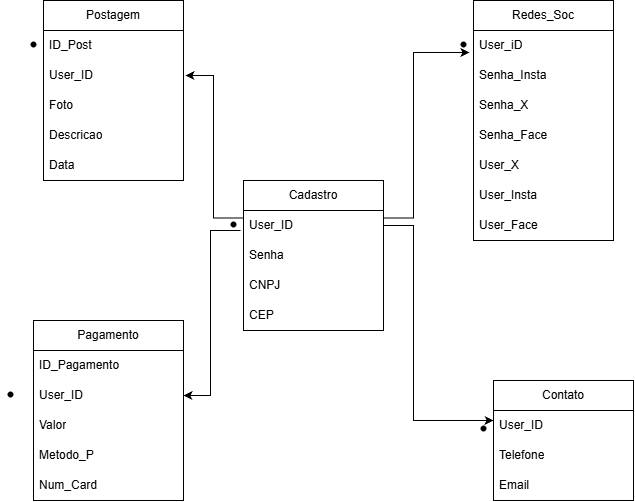

The diagram above was exported from draw.io. Its source (the exported page's mxGraphModel, read from the mxfile embedded in the PNG):
<mxGraphModel dx="1414" dy="789" grid="1" gridSize="10" guides="1" tooltips="1" connect="1" arrows="1" fold="1" page="1" pageScale="1" pageWidth="827" pageHeight="1169" math="0" shadow="0">
  <root>
    <mxCell id="0" />
    <mxCell id="1" parent="0" />
    <mxCell id="J1f_lfonYtCBRjjcBTcU-2" parent="1" style="swimlane;fontStyle=0;childLayout=stackLayout;horizontal=1;startSize=30;horizontalStack=0;resizeParent=1;resizeParentMax=0;resizeLast=0;collapsible=1;marginBottom=0;whiteSpace=wrap;html=1;" value="Postagem" vertex="1">
      <mxGeometry height="180" width="140" x="123" y="130" as="geometry">
        <mxRectangle height="30" width="60" x="70" y="50" as="alternateBounds" />
      </mxGeometry>
    </mxCell>
    <mxCell id="J1f_lfonYtCBRjjcBTcU-3" parent="J1f_lfonYtCBRjjcBTcU-2" style="text;strokeColor=none;fillColor=none;align=left;verticalAlign=middle;spacingLeft=4;spacingRight=4;overflow=hidden;points=[[0,0.5],[1,0.5]];portConstraint=eastwest;rotatable=0;whiteSpace=wrap;html=1;" value="ID_Post" vertex="1">
      <mxGeometry height="30" width="140" y="30" as="geometry" />
    </mxCell>
    <mxCell id="J1f_lfonYtCBRjjcBTcU-4" parent="J1f_lfonYtCBRjjcBTcU-2" style="text;strokeColor=none;fillColor=none;align=left;verticalAlign=middle;spacingLeft=4;spacingRight=4;overflow=hidden;points=[[0,0.5],[1,0.5]];portConstraint=eastwest;rotatable=0;whiteSpace=wrap;html=1;" value="User_ID" vertex="1">
      <mxGeometry height="30" width="140" y="60" as="geometry" />
    </mxCell>
    <mxCell id="J1f_lfonYtCBRjjcBTcU-5" parent="J1f_lfonYtCBRjjcBTcU-2" style="text;strokeColor=none;fillColor=none;align=left;verticalAlign=middle;spacingLeft=4;spacingRight=4;overflow=hidden;points=[[0,0.5],[1,0.5]];portConstraint=eastwest;rotatable=0;whiteSpace=wrap;html=1;" value="Foto" vertex="1">
      <mxGeometry height="30" width="140" y="90" as="geometry" />
    </mxCell>
    <mxCell id="J1f_lfonYtCBRjjcBTcU-6" parent="J1f_lfonYtCBRjjcBTcU-2" style="text;strokeColor=none;fillColor=none;align=left;verticalAlign=middle;spacingLeft=4;spacingRight=4;overflow=hidden;points=[[0,0.5],[1,0.5]];portConstraint=eastwest;rotatable=0;whiteSpace=wrap;html=1;" value="Descricao" vertex="1">
      <mxGeometry height="30" width="140" y="120" as="geometry" />
    </mxCell>
    <mxCell id="J1f_lfonYtCBRjjcBTcU-7" parent="J1f_lfonYtCBRjjcBTcU-2" style="text;strokeColor=none;fillColor=none;align=left;verticalAlign=middle;spacingLeft=4;spacingRight=4;overflow=hidden;points=[[0,0.5],[1,0.5]];portConstraint=eastwest;rotatable=0;whiteSpace=wrap;html=1;" value="Data" vertex="1">
      <mxGeometry height="30" width="140" y="150" as="geometry" />
    </mxCell>
    <mxCell id="J1f_lfonYtCBRjjcBTcU-8" parent="1" style="swimlane;fontStyle=0;childLayout=stackLayout;horizontal=1;startSize=30;horizontalStack=0;resizeParent=1;resizeParentMax=0;resizeLast=0;collapsible=1;marginBottom=0;whiteSpace=wrap;html=1;" value="Pagamento" vertex="1">
      <mxGeometry height="180" width="150" x="113" y="450" as="geometry" />
    </mxCell>
    <mxCell id="J1f_lfonYtCBRjjcBTcU-34" parent="J1f_lfonYtCBRjjcBTcU-8" style="text;strokeColor=none;fillColor=none;align=left;verticalAlign=middle;spacingLeft=4;spacingRight=4;overflow=hidden;points=[[0,0.5],[1,0.5]];portConstraint=eastwest;rotatable=0;whiteSpace=wrap;html=1;" value="ID_Pagamento" vertex="1">
      <mxGeometry height="30" width="150" y="30" as="geometry" />
    </mxCell>
    <mxCell id="J1f_lfonYtCBRjjcBTcU-9" parent="J1f_lfonYtCBRjjcBTcU-8" style="text;strokeColor=none;fillColor=none;align=left;verticalAlign=middle;spacingLeft=4;spacingRight=4;overflow=hidden;points=[[0,0.5],[1,0.5]];portConstraint=eastwest;rotatable=0;whiteSpace=wrap;html=1;" value="User_ID" vertex="1">
      <mxGeometry height="30" width="150" y="60" as="geometry" />
    </mxCell>
    <mxCell id="J1f_lfonYtCBRjjcBTcU-10" parent="J1f_lfonYtCBRjjcBTcU-8" style="text;strokeColor=none;fillColor=none;align=left;verticalAlign=middle;spacingLeft=4;spacingRight=4;overflow=hidden;points=[[0,0.5],[1,0.5]];portConstraint=eastwest;rotatable=0;whiteSpace=wrap;html=1;" value="Valor" vertex="1">
      <mxGeometry height="30" width="150" y="90" as="geometry" />
    </mxCell>
    <mxCell id="J1f_lfonYtCBRjjcBTcU-11" parent="J1f_lfonYtCBRjjcBTcU-8" style="text;strokeColor=none;fillColor=none;align=left;verticalAlign=middle;spacingLeft=4;spacingRight=4;overflow=hidden;points=[[0,0.5],[1,0.5]];portConstraint=eastwest;rotatable=0;whiteSpace=wrap;html=1;" value="Metodo_P" vertex="1">
      <mxGeometry height="30" width="150" y="120" as="geometry" />
    </mxCell>
    <mxCell id="J1f_lfonYtCBRjjcBTcU-12" parent="J1f_lfonYtCBRjjcBTcU-8" style="text;strokeColor=none;fillColor=none;align=left;verticalAlign=middle;spacingLeft=4;spacingRight=4;overflow=hidden;points=[[0,0.5],[1,0.5]];portConstraint=eastwest;rotatable=0;whiteSpace=wrap;html=1;" value="Num_Card" vertex="1">
      <mxGeometry height="30" width="150" y="150" as="geometry" />
    </mxCell>
    <mxCell id="J1f_lfonYtCBRjjcBTcU-13" parent="1" style="swimlane;fontStyle=0;childLayout=stackLayout;horizontal=1;startSize=30;horizontalStack=0;resizeParent=1;resizeParentMax=0;resizeLast=0;collapsible=1;marginBottom=0;whiteSpace=wrap;html=1;" value="Cadastro" vertex="1">
      <mxGeometry height="150" width="140" x="323" y="310" as="geometry" />
    </mxCell>
    <mxCell id="J1f_lfonYtCBRjjcBTcU-14" parent="J1f_lfonYtCBRjjcBTcU-13" style="text;strokeColor=none;fillColor=none;align=left;verticalAlign=middle;spacingLeft=4;spacingRight=4;overflow=hidden;points=[[0,0.5],[1,0.5]];portConstraint=eastwest;rotatable=0;whiteSpace=wrap;html=1;" value="User_ID" vertex="1">
      <mxGeometry height="30" width="140" y="30" as="geometry" />
    </mxCell>
    <mxCell id="J1f_lfonYtCBRjjcBTcU-15" parent="J1f_lfonYtCBRjjcBTcU-13" style="text;strokeColor=none;fillColor=none;align=left;verticalAlign=middle;spacingLeft=4;spacingRight=4;overflow=hidden;points=[[0,0.5],[1,0.5]];portConstraint=eastwest;rotatable=0;whiteSpace=wrap;html=1;" value="Senha" vertex="1">
      <mxGeometry height="30" width="140" y="60" as="geometry" />
    </mxCell>
    <mxCell id="J1f_lfonYtCBRjjcBTcU-16" parent="J1f_lfonYtCBRjjcBTcU-13" style="text;strokeColor=none;fillColor=none;align=left;verticalAlign=middle;spacingLeft=4;spacingRight=4;overflow=hidden;points=[[0,0.5],[1,0.5]];portConstraint=eastwest;rotatable=0;whiteSpace=wrap;html=1;" value="CNPJ" vertex="1">
      <mxGeometry height="30" width="140" y="90" as="geometry" />
    </mxCell>
    <mxCell id="J1f_lfonYtCBRjjcBTcU-17" parent="J1f_lfonYtCBRjjcBTcU-13" style="text;strokeColor=none;fillColor=none;align=left;verticalAlign=middle;spacingLeft=4;spacingRight=4;overflow=hidden;points=[[0,0.5],[1,0.5]];portConstraint=eastwest;rotatable=0;whiteSpace=wrap;html=1;" value="CEP" vertex="1">
      <mxGeometry height="30" width="140" y="120" as="geometry" />
    </mxCell>
    <mxCell id="J1f_lfonYtCBRjjcBTcU-18" parent="1" style="swimlane;fontStyle=0;childLayout=stackLayout;horizontal=1;startSize=30;horizontalStack=0;resizeParent=1;resizeParentMax=0;resizeLast=0;collapsible=1;marginBottom=0;whiteSpace=wrap;html=1;" value="Redes_Soc" vertex="1">
      <mxGeometry height="240" width="140" x="553" y="130" as="geometry" />
    </mxCell>
    <mxCell id="J1f_lfonYtCBRjjcBTcU-19" parent="J1f_lfonYtCBRjjcBTcU-18" style="text;strokeColor=none;fillColor=none;align=left;verticalAlign=middle;spacingLeft=4;spacingRight=4;overflow=hidden;points=[[0,0.5],[1,0.5]];portConstraint=eastwest;rotatable=0;whiteSpace=wrap;html=1;" value="User_iD" vertex="1">
      <mxGeometry height="30" width="140" y="30" as="geometry" />
    </mxCell>
    <mxCell id="J1f_lfonYtCBRjjcBTcU-20" parent="J1f_lfonYtCBRjjcBTcU-18" style="text;strokeColor=none;fillColor=none;align=left;verticalAlign=middle;spacingLeft=4;spacingRight=4;overflow=hidden;points=[[0,0.5],[1,0.5]];portConstraint=eastwest;rotatable=0;whiteSpace=wrap;html=1;" value="Senha_Insta" vertex="1">
      <mxGeometry height="30" width="140" y="60" as="geometry" />
    </mxCell>
    <mxCell id="J1f_lfonYtCBRjjcBTcU-21" parent="J1f_lfonYtCBRjjcBTcU-18" style="text;strokeColor=none;fillColor=none;align=left;verticalAlign=middle;spacingLeft=4;spacingRight=4;overflow=hidden;points=[[0,0.5],[1,0.5]];portConstraint=eastwest;rotatable=0;whiteSpace=wrap;html=1;" value="Senha_X" vertex="1">
      <mxGeometry height="30" width="140" y="90" as="geometry" />
    </mxCell>
    <mxCell id="J1f_lfonYtCBRjjcBTcU-22" parent="J1f_lfonYtCBRjjcBTcU-18" style="text;strokeColor=none;fillColor=none;align=left;verticalAlign=middle;spacingLeft=4;spacingRight=4;overflow=hidden;points=[[0,0.5],[1,0.5]];portConstraint=eastwest;rotatable=0;whiteSpace=wrap;html=1;" value="Senha_Face" vertex="1">
      <mxGeometry height="30" width="140" y="120" as="geometry" />
    </mxCell>
    <mxCell id="J1f_lfonYtCBRjjcBTcU-23" parent="J1f_lfonYtCBRjjcBTcU-18" style="text;strokeColor=none;fillColor=none;align=left;verticalAlign=middle;spacingLeft=4;spacingRight=4;overflow=hidden;points=[[0,0.5],[1,0.5]];portConstraint=eastwest;rotatable=0;whiteSpace=wrap;html=1;" value="User_X" vertex="1">
      <mxGeometry height="30" width="140" y="150" as="geometry" />
    </mxCell>
    <mxCell id="J1f_lfonYtCBRjjcBTcU-24" parent="J1f_lfonYtCBRjjcBTcU-18" style="text;strokeColor=none;fillColor=none;align=left;verticalAlign=middle;spacingLeft=4;spacingRight=4;overflow=hidden;points=[[0,0.5],[1,0.5]];portConstraint=eastwest;rotatable=0;whiteSpace=wrap;html=1;" value="User_Insta" vertex="1">
      <mxGeometry height="30" width="140" y="180" as="geometry" />
    </mxCell>
    <mxCell id="J1f_lfonYtCBRjjcBTcU-25" parent="J1f_lfonYtCBRjjcBTcU-18" style="text;strokeColor=none;fillColor=none;align=left;verticalAlign=middle;spacingLeft=4;spacingRight=4;overflow=hidden;points=[[0,0.5],[1,0.5]];portConstraint=eastwest;rotatable=0;whiteSpace=wrap;html=1;" value="User_Face" vertex="1">
      <mxGeometry height="30" width="140" y="210" as="geometry" />
    </mxCell>
    <mxCell id="J1f_lfonYtCBRjjcBTcU-26" parent="1" style="swimlane;fontStyle=0;childLayout=stackLayout;horizontal=1;startSize=30;horizontalStack=0;resizeParent=1;resizeParentMax=0;resizeLast=0;collapsible=1;marginBottom=0;whiteSpace=wrap;html=1;" value="Contato" vertex="1">
      <mxGeometry height="120" width="140" x="573" y="510" as="geometry" />
    </mxCell>
    <mxCell id="J1f_lfonYtCBRjjcBTcU-27" parent="J1f_lfonYtCBRjjcBTcU-26" style="text;strokeColor=none;fillColor=none;align=left;verticalAlign=middle;spacingLeft=4;spacingRight=4;overflow=hidden;points=[[0,0.5],[1,0.5]];portConstraint=eastwest;rotatable=0;whiteSpace=wrap;html=1;" value="User_ID" vertex="1">
      <mxGeometry height="30" width="140" y="30" as="geometry" />
    </mxCell>
    <mxCell id="J1f_lfonYtCBRjjcBTcU-28" parent="J1f_lfonYtCBRjjcBTcU-26" style="text;strokeColor=none;fillColor=none;align=left;verticalAlign=middle;spacingLeft=4;spacingRight=4;overflow=hidden;points=[[0,0.5],[1,0.5]];portConstraint=eastwest;rotatable=0;whiteSpace=wrap;html=1;" value="Telefone" vertex="1">
      <mxGeometry height="30" width="140" y="60" as="geometry" />
    </mxCell>
    <mxCell id="J1f_lfonYtCBRjjcBTcU-29" parent="J1f_lfonYtCBRjjcBTcU-26" style="text;strokeColor=none;fillColor=none;align=left;verticalAlign=middle;spacingLeft=4;spacingRight=4;overflow=hidden;points=[[0,0.5],[1,0.5]];portConstraint=eastwest;rotatable=0;whiteSpace=wrap;html=1;" value="Email" vertex="1">
      <mxGeometry height="30" width="140" y="90" as="geometry" />
    </mxCell>
    <mxCell id="J1f_lfonYtCBRjjcBTcU-30" edge="1" parent="1" source="J1f_lfonYtCBRjjcBTcU-14" style="endArrow=classic;html=1;rounded=0;exitX=1;exitY=0.5;exitDx=0;exitDy=0;" value="">
      <mxGeometry height="50" relative="1" width="50" as="geometry">
        <Array as="points">
          <mxPoint x="493" y="355" />
          <mxPoint x="493" y="550" />
        </Array>
        <mxPoint x="523" y="600" as="sourcePoint" />
        <mxPoint x="573" y="550" as="targetPoint" />
      </mxGeometry>
    </mxCell>
    <mxCell id="J1f_lfonYtCBRjjcBTcU-31" edge="1" parent="1" source="J1f_lfonYtCBRjjcBTcU-13" style="endArrow=classic;html=1;rounded=0;exitX=1;exitY=0.25;exitDx=0;exitDy=0;entryX=-0.029;entryY=0.733;entryDx=0;entryDy=0;entryPerimeter=0;" target="J1f_lfonYtCBRjjcBTcU-19" value="">
      <mxGeometry height="50" relative="1" width="50" as="geometry">
        <Array as="points">
          <mxPoint x="493" y="347.5" />
          <mxPoint x="493" y="181.99" />
        </Array>
        <mxPoint x="503" y="220" as="sourcePoint" />
        <mxPoint x="553" y="170" as="targetPoint" />
      </mxGeometry>
    </mxCell>
    <mxCell id="J1f_lfonYtCBRjjcBTcU-32" edge="1" parent="1" source="J1f_lfonYtCBRjjcBTcU-13" style="endArrow=classic;html=1;rounded=0;exitX=0;exitY=0.25;exitDx=0;exitDy=0;" value="">
      <mxGeometry height="50" relative="1" width="50" as="geometry">
        <Array as="points">
          <mxPoint x="293" y="347.5" />
          <mxPoint x="293" y="205" />
        </Array>
        <mxPoint x="293" y="350" as="sourcePoint" />
        <mxPoint x="264.96" y="205" as="targetPoint" />
      </mxGeometry>
    </mxCell>
    <mxCell id="J1f_lfonYtCBRjjcBTcU-33" edge="1" parent="1" style="endArrow=classic;html=1;rounded=0;entryX=1;entryY=0.5;entryDx=0;entryDy=0;" target="J1f_lfonYtCBRjjcBTcU-9" value="">
      <mxGeometry height="50" relative="1" width="50" as="geometry">
        <Array as="points">
          <mxPoint x="290" y="360" />
          <mxPoint x="290" y="525" />
        </Array>
        <mxPoint x="320" y="360" as="sourcePoint" />
        <mxPoint x="313" y="530" as="targetPoint" />
      </mxGeometry>
    </mxCell>
    <mxCell id="J1f_lfonYtCBRjjcBTcU-36" parent="1" style="shape=waypoint;sketch=0;size=6;pointerEvents=1;points=[];fillColor=none;resizable=0;rotatable=0;perimeter=centerPerimeter;snapToPoint=1;" value="" vertex="1">
      <mxGeometry height="20" width="20" x="303" y="344" as="geometry" />
    </mxCell>
    <mxCell id="J1f_lfonYtCBRjjcBTcU-37" parent="1" style="shape=waypoint;sketch=0;size=6;pointerEvents=1;points=[];fillColor=none;resizable=0;rotatable=0;perimeter=centerPerimeter;snapToPoint=1;" value="" vertex="1">
      <mxGeometry height="20" width="20" x="103" y="164" as="geometry" />
    </mxCell>
    <mxCell id="J1f_lfonYtCBRjjcBTcU-38" parent="1" style="shape=waypoint;sketch=0;size=6;pointerEvents=1;points=[];fillColor=none;resizable=0;rotatable=0;perimeter=centerPerimeter;snapToPoint=1;" value="" vertex="1">
      <mxGeometry height="20" width="20" x="80" y="514" as="geometry" />
    </mxCell>
    <mxCell id="J1f_lfonYtCBRjjcBTcU-42" parent="1" style="shape=waypoint;sketch=0;size=6;pointerEvents=1;points=[];fillColor=none;resizable=0;rotatable=0;perimeter=centerPerimeter;snapToPoint=1;" value="" vertex="1">
      <mxGeometry height="20" width="20" x="533" y="164" as="geometry" />
    </mxCell>
    <mxCell id="J1f_lfonYtCBRjjcBTcU-43" parent="1" style="shape=waypoint;sketch=0;size=6;pointerEvents=1;points=[];fillColor=none;resizable=0;rotatable=0;perimeter=centerPerimeter;snapToPoint=1;" value="" vertex="1">
      <mxGeometry height="20" width="20" x="553" y="548" as="geometry" />
    </mxCell>
  </root>
</mxGraphModel>